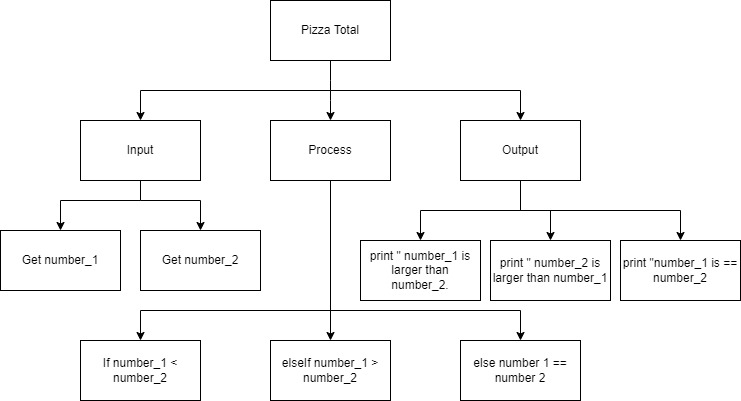

The diagram above was exported from draw.io. Its source (the exported page's mxGraphModel, read from the mxfile embedded in the PNG):
<mxGraphModel dx="674" dy="396" grid="1" gridSize="10" guides="1" tooltips="1" connect="1" arrows="1" fold="1" page="1" pageScale="1" pageWidth="827" pageHeight="1169" math="0" shadow="0">
  <root>
    <mxCell id="0" />
    <mxCell id="1" parent="0" />
    <mxCell id="6" style="edgeStyle=none;html=1;exitX=0.5;exitY=1;exitDx=0;exitDy=0;" parent="1" source="2" target="4" edge="1">
      <mxGeometry relative="1" as="geometry">
        <Array as="points">
          <mxPoint x="400" y="160" />
        </Array>
      </mxGeometry>
    </mxCell>
    <mxCell id="7" style="edgeStyle=none;html=1;entryX=0.5;entryY=0;entryDx=0;entryDy=0;rounded=0;" parent="1" target="5" edge="1">
      <mxGeometry relative="1" as="geometry">
        <mxPoint x="400" y="160" as="sourcePoint" />
        <Array as="points">
          <mxPoint x="590" y="160" />
        </Array>
      </mxGeometry>
    </mxCell>
    <mxCell id="8" style="edgeStyle=none;rounded=0;html=1;entryX=0.5;entryY=0;entryDx=0;entryDy=0;" parent="1" target="3" edge="1">
      <mxGeometry relative="1" as="geometry">
        <mxPoint x="400" y="160" as="sourcePoint" />
        <Array as="points">
          <mxPoint x="210" y="160" />
        </Array>
      </mxGeometry>
    </mxCell>
    <mxCell id="2" value="Pizza Total" style="rounded=0;whiteSpace=wrap;html=1;" parent="1" vertex="1">
      <mxGeometry x="340" y="70" width="120" height="60" as="geometry" />
    </mxCell>
    <mxCell id="20" style="edgeStyle=none;html=1;entryX=0.5;entryY=0;entryDx=0;entryDy=0;rounded=0;" parent="1" target="19" edge="1">
      <mxGeometry relative="1" as="geometry">
        <mxPoint x="210" y="270" as="sourcePoint" />
        <Array as="points">
          <mxPoint x="270" y="270" />
        </Array>
      </mxGeometry>
    </mxCell>
    <mxCell id="21" style="edgeStyle=none;html=1;endArrow=classic;endFill=1;entryX=0.5;entryY=0;entryDx=0;entryDy=0;rounded=0;" parent="1" source="3" target="9" edge="1">
      <mxGeometry relative="1" as="geometry">
        <mxPoint x="210" y="270" as="targetPoint" />
        <Array as="points">
          <mxPoint x="210" y="270" />
          <mxPoint x="130" y="270" />
        </Array>
      </mxGeometry>
    </mxCell>
    <mxCell id="3" value="Input" style="rounded=0;whiteSpace=wrap;html=1;" parent="1" vertex="1">
      <mxGeometry x="150" y="190" width="120" height="60" as="geometry" />
    </mxCell>
    <mxCell id="14" style="edgeStyle=none;rounded=0;html=1;" parent="1" source="4" target="13" edge="1">
      <mxGeometry relative="1" as="geometry" />
    </mxCell>
    <mxCell id="17" style="edgeStyle=none;rounded=0;html=1;entryX=0.5;entryY=0;entryDx=0;entryDy=0;" parent="1" target="16" edge="1">
      <mxGeometry relative="1" as="geometry">
        <mxPoint x="400" y="380" as="sourcePoint" />
        <Array as="points">
          <mxPoint x="590" y="380" />
        </Array>
      </mxGeometry>
    </mxCell>
    <mxCell id="18" style="edgeStyle=none;rounded=0;html=1;entryX=0.5;entryY=0;entryDx=0;entryDy=0;" parent="1" target="15" edge="1">
      <mxGeometry relative="1" as="geometry">
        <mxPoint x="400" y="380" as="sourcePoint" />
        <Array as="points">
          <mxPoint x="210" y="380" />
        </Array>
      </mxGeometry>
    </mxCell>
    <mxCell id="4" value="Process" style="rounded=0;whiteSpace=wrap;html=1;" parent="1" vertex="1">
      <mxGeometry x="340" y="190" width="120" height="60" as="geometry" />
    </mxCell>
    <mxCell id="12" style="edgeStyle=none;rounded=0;html=1;entryX=0.5;entryY=0;entryDx=0;entryDy=0;" parent="1" source="5" target="11" edge="1">
      <mxGeometry relative="1" as="geometry">
        <Array as="points">
          <mxPoint x="590" y="280" />
          <mxPoint x="490" y="280" />
        </Array>
      </mxGeometry>
    </mxCell>
    <mxCell id="23" style="edgeStyle=none;rounded=0;html=1;entryX=0.5;entryY=0;entryDx=0;entryDy=0;endArrow=classic;endFill=1;" parent="1" source="5" target="22" edge="1">
      <mxGeometry relative="1" as="geometry">
        <Array as="points">
          <mxPoint x="590" y="280" />
          <mxPoint x="620" y="280" />
        </Array>
      </mxGeometry>
    </mxCell>
    <mxCell id="25" style="edgeStyle=none;html=1;entryX=0.5;entryY=0;entryDx=0;entryDy=0;rounded=0;" parent="1" target="24" edge="1">
      <mxGeometry relative="1" as="geometry">
        <mxPoint x="590" y="247" as="sourcePoint" />
        <mxPoint x="750" y="301" as="targetPoint" />
        <Array as="points">
          <mxPoint x="590" y="280" />
          <mxPoint x="750" y="280" />
        </Array>
      </mxGeometry>
    </mxCell>
    <mxCell id="5" value="Output" style="rounded=0;whiteSpace=wrap;html=1;" parent="1" vertex="1">
      <mxGeometry x="530" y="190" width="120" height="60" as="geometry" />
    </mxCell>
    <mxCell id="9" value="Get number_1" style="rounded=0;whiteSpace=wrap;html=1;" parent="1" vertex="1">
      <mxGeometry x="70" y="300" width="120" height="60" as="geometry" />
    </mxCell>
    <mxCell id="11" value="&lt;span&gt;print &quot; number_1 is larger than number_2.&lt;/span&gt;" style="rounded=0;whiteSpace=wrap;html=1;" parent="1" vertex="1">
      <mxGeometry x="430" y="310" width="120" height="60" as="geometry" />
    </mxCell>
    <mxCell id="13" value="elseIf number_1 &amp;gt; number_2" style="rounded=0;whiteSpace=wrap;html=1;" parent="1" vertex="1">
      <mxGeometry x="340" y="410" width="120" height="60" as="geometry" />
    </mxCell>
    <mxCell id="15" value="&lt;span&gt;If number_1 &amp;lt; number_2&lt;/span&gt;" style="rounded=0;whiteSpace=wrap;html=1;" parent="1" vertex="1">
      <mxGeometry x="150" y="410" width="120" height="60" as="geometry" />
    </mxCell>
    <mxCell id="16" value="else number 1 == number 2" style="rounded=0;whiteSpace=wrap;html=1;" parent="1" vertex="1">
      <mxGeometry x="530" y="410" width="120" height="60" as="geometry" />
    </mxCell>
    <mxCell id="19" value="Get number_2" style="rounded=0;whiteSpace=wrap;html=1;" parent="1" vertex="1">
      <mxGeometry x="210" y="300" width="120" height="60" as="geometry" />
    </mxCell>
    <mxCell id="22" value="&lt;span&gt;print &quot; number_2 is larger than number_1&lt;/span&gt;" style="rounded=0;whiteSpace=wrap;html=1;" parent="1" vertex="1">
      <mxGeometry x="560" y="310" width="120" height="60" as="geometry" />
    </mxCell>
    <mxCell id="24" value="&lt;span&gt;print &quot;number_1 is == number_2&lt;/span&gt;" style="rounded=0;whiteSpace=wrap;html=1;" parent="1" vertex="1">
      <mxGeometry x="690" y="310" width="120" height="60" as="geometry" />
    </mxCell>
  </root>
</mxGraphModel>